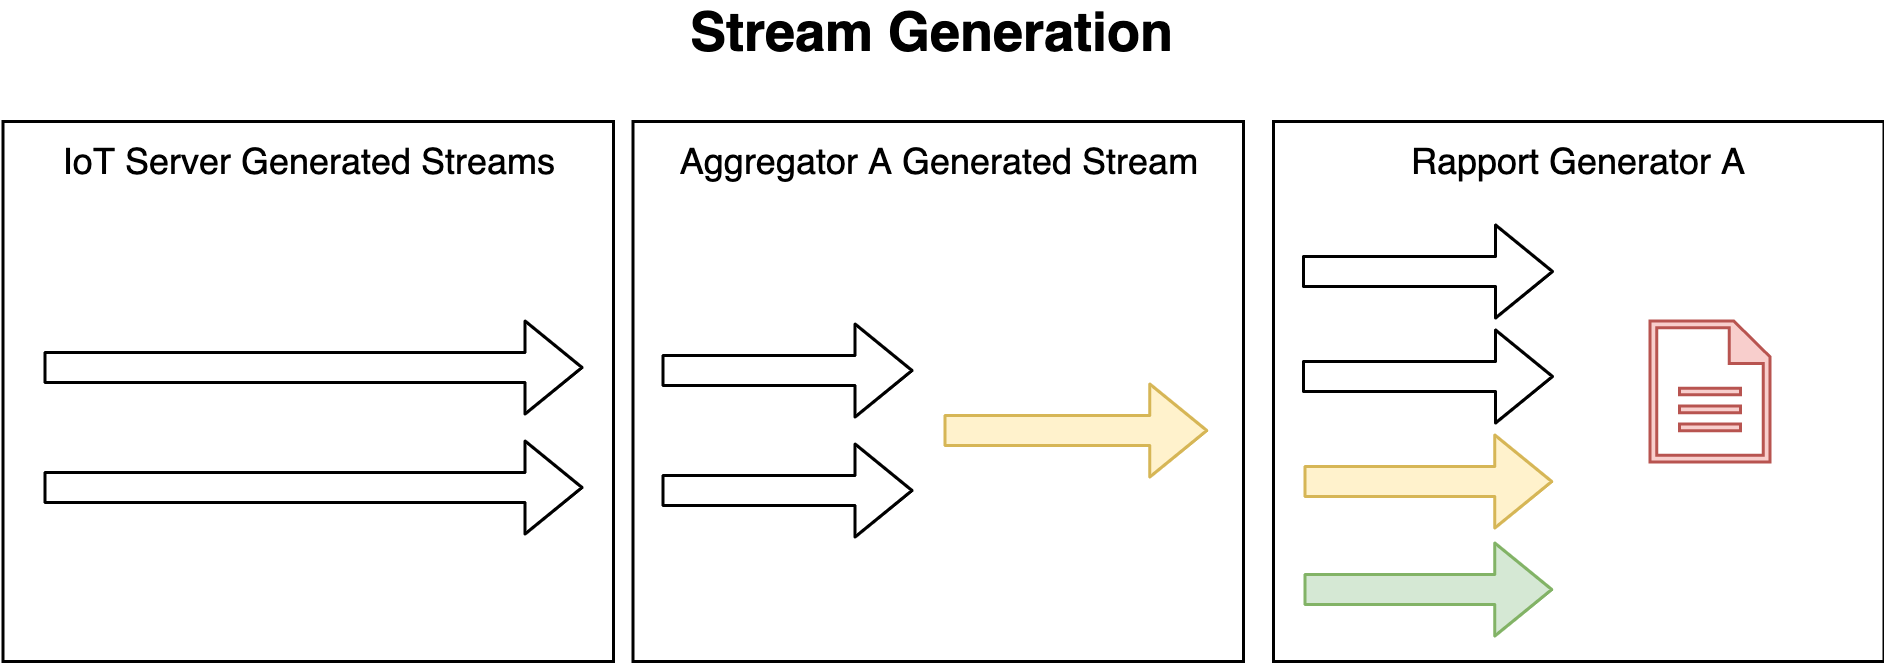

The diagram above was exported from draw.io. Its source (the exported page's mxGraphModel, read from the mxfile embedded in the PNG):
<mxGraphModel dx="1106" dy="997" grid="1" gridSize="10" guides="1" tooltips="1" connect="1" arrows="1" fold="1" page="1" pageScale="1" pageWidth="827" pageHeight="1169" math="0" shadow="0">
  <root>
    <mxCell id="0" />
    <mxCell id="1" parent="0" />
    <mxCell id="2" value="IoT Server Generated Streams" style="rounded=0;whiteSpace=wrap;html=1;align=center;verticalAlign=top;" vertex="1" parent="1">
      <mxGeometry x="176.5" y="550" width="203.5" height="180" as="geometry" />
    </mxCell>
    <mxCell id="3" value="" style="shape=flexArrow;endArrow=classic;html=1;" edge="1" parent="1">
      <mxGeometry width="50" height="50" relative="1" as="geometry">
        <mxPoint x="190" y="632" as="sourcePoint" />
        <mxPoint x="370" y="632" as="targetPoint" />
      </mxGeometry>
    </mxCell>
    <mxCell id="4" value="" style="shape=flexArrow;endArrow=classic;html=1;" edge="1" parent="1">
      <mxGeometry width="50" height="50" relative="1" as="geometry">
        <mxPoint x="190" y="672" as="sourcePoint" />
        <mxPoint x="370" y="672" as="targetPoint" />
      </mxGeometry>
    </mxCell>
    <mxCell id="5" value="Aggregator A Generated Stream" style="rounded=0;whiteSpace=wrap;html=1;align=center;verticalAlign=top;" vertex="1" parent="1">
      <mxGeometry x="386.5" y="550" width="203.5" height="180" as="geometry" />
    </mxCell>
    <mxCell id="6" value="" style="shape=flexArrow;endArrow=classic;html=1;fillColor=#fff2cc;strokeColor=#d6b656;" edge="1" parent="1">
      <mxGeometry width="50" height="50" relative="1" as="geometry">
        <mxPoint x="490" y="653" as="sourcePoint" />
        <mxPoint x="578.25" y="653" as="targetPoint" />
      </mxGeometry>
    </mxCell>
    <mxCell id="7" value="" style="shape=flexArrow;endArrow=classic;html=1;" edge="1" parent="1">
      <mxGeometry width="50" height="50" relative="1" as="geometry">
        <mxPoint x="396" y="633" as="sourcePoint" />
        <mxPoint x="480" y="633" as="targetPoint" />
      </mxGeometry>
    </mxCell>
    <mxCell id="8" value="" style="shape=flexArrow;endArrow=classic;html=1;" edge="1" parent="1">
      <mxGeometry width="50" height="50" relative="1" as="geometry">
        <mxPoint x="396" y="673" as="sourcePoint" />
        <mxPoint x="480" y="673" as="targetPoint" />
      </mxGeometry>
    </mxCell>
    <mxCell id="9" value="Rapport Generator A" style="rounded=0;whiteSpace=wrap;html=1;align=center;verticalAlign=top;" vertex="1" parent="1">
      <mxGeometry x="600" y="550" width="203.5" height="180" as="geometry" />
    </mxCell>
    <mxCell id="10" value="" style="shape=flexArrow;endArrow=classic;html=1;" edge="1" parent="1">
      <mxGeometry width="50" height="50" relative="1" as="geometry">
        <mxPoint x="609.5" y="600" as="sourcePoint" />
        <mxPoint x="693.5" y="600" as="targetPoint" />
      </mxGeometry>
    </mxCell>
    <mxCell id="11" value="" style="shape=flexArrow;endArrow=classic;html=1;" edge="1" parent="1">
      <mxGeometry width="50" height="50" relative="1" as="geometry">
        <mxPoint x="609.5" y="635" as="sourcePoint" />
        <mxPoint x="693.5" y="635" as="targetPoint" />
      </mxGeometry>
    </mxCell>
    <mxCell id="12" value="" style="shape=flexArrow;endArrow=classic;html=1;fillColor=#fff2cc;strokeColor=#d6b656;" edge="1" parent="1">
      <mxGeometry width="50" height="50" relative="1" as="geometry">
        <mxPoint x="610" y="670" as="sourcePoint" />
        <mxPoint x="693.25" y="670" as="targetPoint" />
      </mxGeometry>
    </mxCell>
    <mxCell id="13" value="" style="shape=flexArrow;endArrow=classic;html=1;fillColor=#d5e8d4;strokeColor=#82b366;" edge="1" parent="1">
      <mxGeometry width="50" height="50" relative="1" as="geometry">
        <mxPoint x="610" y="706" as="sourcePoint" />
        <mxPoint x="693.25" y="706" as="targetPoint" />
      </mxGeometry>
    </mxCell>
    <mxCell id="14" value="&lt;font style=&quot;font-size: 18px&quot;&gt;&lt;b&gt;Stream Generation&lt;/b&gt;&lt;/font&gt;" style="text;html=1;align=center;verticalAlign=middle;resizable=0;points=[];autosize=1;" vertex="1" parent="1">
      <mxGeometry x="396" y="510" width="180" height="20" as="geometry" />
    </mxCell>
    <mxCell id="15" value="" style="pointerEvents=1;shadow=0;dashed=0;html=1;strokeColor=#b85450;fillColor=#f8cecc;labelPosition=center;verticalLabelPosition=bottom;verticalAlign=top;outlineConnect=0;align=center;shape=mxgraph.office.concepts.document;" vertex="1" parent="1">
      <mxGeometry x="725.5" y="616.5" width="40" height="47" as="geometry" />
    </mxCell>
  </root>
</mxGraphModel>